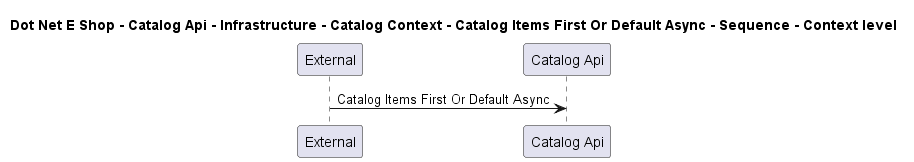

The diagram above was rendered by PlantUML. Its source (embedded in the PNG):
@startuml

title Dot Net E Shop - Catalog Api - Infrastructure - Catalog Context - Catalog Items First Or Default Async - Sequence - Context level

participant "External" as C4InterFlow.SoftwareSystems.ExternalSystem
participant "Catalog Api" as DotNetEShop.SoftwareSystems.CatalogApi

C4InterFlow.SoftwareSystems.ExternalSystem -> DotNetEShop.SoftwareSystems.CatalogApi : Catalog Items First Or Default Async


@enduml